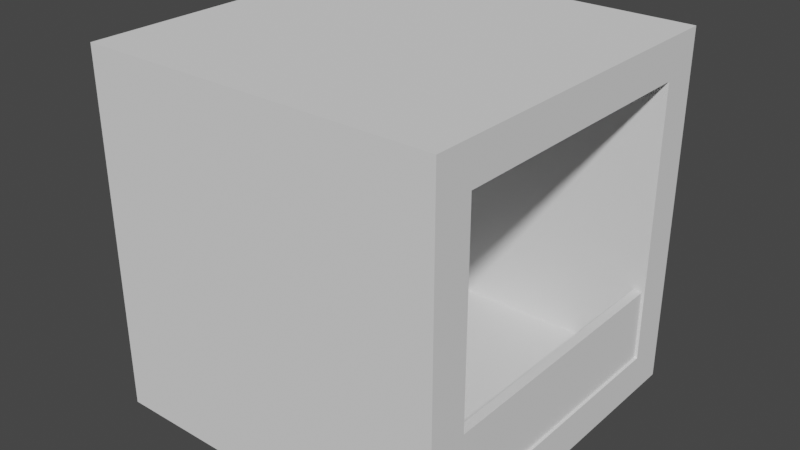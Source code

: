 # Source: enemySpawn.blend  (saved by Blender 2.90.8; exported with 4.5.12 LTS)
import bpy
from mathutils import Matrix  # noqa: F401  (used for matrix-valued properties, if any)

bpy.ops.wm.read_factory_settings(use_empty=True)
scene = bpy.context.scene
scene.name = 'Scene'

# ---- collections
col_collection = bpy.data.collections.new('Collection'); scene.collection.children.link(col_collection)

# ---- world
world_world = bpy.data.worlds.new('World'); scene.world = world_world
world_world.use_nodes = True; world_world.node_tree.nodes.clear()
_N = world_world.node_tree.nodes; _L = world_world.node_tree.links
n0 = _N.new('ShaderNodeOutputWorld'); n0.name = 'World Output'; n0.location = (300, 300)
n1 = _N.new('ShaderNodeBackground'); n1.name = 'Background'; n1.location = (10, 300)
n1.inputs[0].default_value = (0.05088, 0.05088, 0.05088, 1.0)
_L.new(n1.outputs[0], n0.inputs[0])
n0.is_active_output = True
world_world.color = (0.05088, 0.05088, 0.05088)
world_world.use_sun_shadow = False
world_world.sun_shadow_jitter_overblur = 0.0

# ---- meshes
me_cube_001 = bpy.data.meshes.new('Cube.001')
me_cube_001.from_pydata([(-1.0, -1.0, -1.0), (-1.0, -1.0, 1.0), (-1.0, 1.0, -1.0), (-1.0, 1.0, 1.0), (1.0, -0.7802, -0.7802), (1.0, -0.7802, 0.7802), (1.0, 0.7802, -0.7802), (1.0, 0.7802, 0.7802), (1.0, 1.0, 1.0), (1.0, 1.0, -1.0), (1.0, -1.0, -1.0), (1.0, -1.0, 1.0), (-0.4351, 0.7802, 0.7802), (-0.4351, 0.7802, -0.7802), (-0.4351, -0.7802, -0.7802), (-0.4351, -0.7802, 0.7802)], [], [(0, 1, 3, 2), (2, 3, 8, 9), (5, 4, 14, 15), (10, 11, 1, 0), (2, 9, 10, 0), (8, 3, 1, 11), (7, 6, 9, 8), (6, 4, 10, 9), (5, 7, 8, 11), (4, 5, 11, 10), (13, 12, 15, 14), (4, 6, 13, 14), (7, 5, 15, 12), (6, 7, 12, 13)])
_uv = me_cube_001.uv_layers.new(name='UVMap')
_uv.uv.foreach_set('vector', [0.375, 0.0, 0.625, 0.0, 0.625, 0.25, 0.375, 0.25, 0.375, 0.25, 0.625, 0.25, 0.625, 0.5, 0.375, 0.5, 0.5975, 0.7225, 0.4025, 0.7225, 0.4025, 0.7225, 0.5975, 0.7225, 0.375, 0.75, 0.625, 0.75, 0.625, 1.0, 0.375, 1.0, 0.125, 0.5, 0.375, 0.5, 0.375, 0.75, 0.125, 0.75, 0.625, 0.5, 0.875, 0.5, 0.875, 0.75, 0.625, 0.75, 0.5975, 0.5275, 0.4025, 0.5275, 0.375, 0.5, 0.625, 0.5, 0.4025, 0.5275, 0.4025, 0.7225, 0.375, 0.75, 0.375, 0.5, 0.5975, 0.7225, 0.5975, 0.5275, 0.625, 0.5, 0.625, 0.75, 0.4025, 0.7225, 0.5975, 0.7225, 0.625, 0.75, 0.375, 0.75, 0.4025, 0.5275, 0.5975, 0.5275, 0.5975, 0.7225, 0.4025, 0.7225, 0.4025, 0.7225, 0.4025, 0.5275, 0.4025, 0.5275, 0.4025, 0.7225, 0.5975, 0.5275, 0.5975, 0.7225, 0.5975, 0.7225, 0.5975, 0.5275, 0.4025, 0.5275, 0.5975, 0.5275, 0.5975, 0.5275, 0.4025, 0.5275])
me_cube_001.use_remesh_fix_poles = True
me_cube_001.use_remesh_preserve_attributes = False
me_cube_001.use_mirror_x = True
me_cube_001.update()
me_cube_002 = bpy.data.meshes.new('Cube.002')
me_cube_002.from_pydata([(-1.0, -1.0, -1.0), (-1.0, -1.0, 1.0), (-1.0, 1.0, -1.0), (-1.0, 1.0, 1.0), (1.0, -1.0, -1.0), (1.0, -1.0, 1.0), (1.0, 1.0, -1.0), (1.0, 1.0, 1.0)], [], [(0, 1, 3, 2), (2, 3, 7, 6), (6, 7, 5, 4), (4, 5, 1, 0), (2, 6, 4, 0), (7, 3, 1, 5)])
_uv = me_cube_002.uv_layers.new(name='UVMap')
_uv.uv.foreach_set('vector', [0.375, 0.0, 0.625, 0.0, 0.625, 0.25, 0.375, 0.25, 0.375, 0.25, 0.625, 0.25, 0.625, 0.5, 0.375, 0.5, 0.375, 0.5, 0.625, 0.5, 0.625, 0.75, 0.375, 0.75, 0.375, 0.75, 0.625, 0.75, 0.625, 1.0, 0.375, 1.0, 0.125, 0.5, 0.375, 0.5, 0.375, 0.75, 0.125, 0.75, 0.625, 0.5, 0.875, 0.5, 0.875, 0.75, 0.625, 0.75])
me_cube_002.use_remesh_fix_poles = True
me_cube_002.use_remesh_preserve_attributes = False
me_cube_002.use_mirror_vertex_groups = False
me_cube_002.update()

# ---- objects
ob_cube_001 = bpy.data.objects.new('Cube.001', me_cube_001)
ob_cube = bpy.data.objects.new('Cube', me_cube_002)

# ---- transforms, parenting, visibility, modifiers, constraints
ob_cube_001.location = (-4.438, 0.01138, 4.12)
ob_cube_001.scale = (4.304, 4.304, 4.304)
ob_cube_001.lineart.crease_threshold = 0.0
ob_cube_001.use_mesh_mirror_x = True
ob_cube.location = (-0.3099, -0.03811, 1.491)
ob_cube.scale = (0.1096, 3.928, 1.0)
ob_cube.lineart.crease_threshold = 0.0

# ---- collection membership
col_collection.objects.link(ob_cube_001)
col_collection.objects.link(ob_cube)

# ---- scene / render settings (as saved in the file)
scene.frame_start = 1; scene.frame_end = 250; scene.frame_set(1)
scene.render.engine = 'CYCLES'
scene.cycles.use_denoising = False
scene.cycles.samples = 128
scene.cycles.sampling_pattern = 'TABULATED_SOBOL'
scene.cycles.use_adaptive_sampling = False
scene.cycles.use_light_tree = False
scene.view_settings.view_transform = 'Filmic'
bpy.context.view_layer.update()

# ---- added for rendering (the .blend has no active camera and no usable light): camera, sun
cam_auto = bpy.data.cameras.new('AutoCamera')
cam_auto.lens = 50.0
cam_auto.sensor_width = 36.0
cam_auto.clip_end = 1000.0
ob_auto_camera = bpy.data.objects.new('AutoCamera', cam_auto)
scene.collection.objects.link(ob_auto_camera)
ob_auto_camera.location = (9.35524, -16.5406, 15.1548)
ob_auto_camera.rotation_euler = (1.09748, -7.21219e-08, 0.694738)
scene.camera = ob_auto_camera
light_auto_sun = bpy.data.lights.new('AutoSun', 'SUN')
light_auto_sun.energy = 3.0
light_auto_sun.angle = 0.0523599
ob_auto_sun = bpy.data.objects.new('AutoSun', light_auto_sun)
scene.collection.objects.link(ob_auto_sun)
ob_auto_sun.rotation_euler = (0.872665, 0.174533, 0.523599)
bpy.context.view_layer.update()
